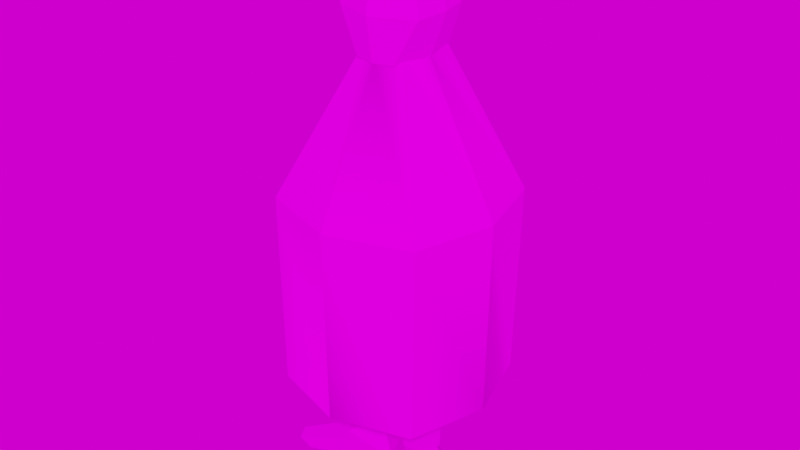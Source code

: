 # Source: dark_schippie_dues.blend  (saved by Blender 3.1.7; exported with 4.5.12 LTS)
import bpy
from mathutils import Matrix  # noqa: F401  (used for matrix-valued properties, if any)

bpy.ops.wm.read_factory_settings(use_empty=True)
scene = bpy.context.scene
scene.name = 'Scene'

# ---- collections
col_collection = bpy.data.collections.new('Collection'); scene.collection.children.link(col_collection)

# ---- images (referenced by path relative to the original .blend; pixels are not part of the script)
import os
ASSET_DIR = os.environ.get("B2B_ASSET_DIR", "")  # directory of the original .blend (textures are referenced by path, not embedded)
HERE = os.path.dirname(os.path.abspath(__file__))  # packed textures are extracted next to this script under _unpacked/

def load_image(name, relpath, width, height, colorspace="sRGB"):
    """Load a texture the original file referenced (path relative to the .blend, or extracted next to this script)."""
    p = next((c for c in (os.path.join(HERE, relpath), os.path.join(ASSET_DIR, relpath)) if relpath and os.path.exists(c)), "")
    if p:
        img = bpy.data.images.load(p, check_existing=True)
        img.name = name
    else:  # same state as the original file: an image datablock whose file is absent (Cycles renders it pink)
        img = bpy.data.images.new(name, width, height)
        img.source = "FILE"
        img.filepath = "//" + (relpath or name)
    img.colorspace_settings.name = colorspace
    return img
img_dsdc_png = load_image('dsdC.png', 'dsdC.png', 1024, 1024, 'sRGB')
img_bathroom_1k_hdr = load_image('bathroom_1k.hdr', 'bathroom_1k.hdr', 1024, 1024, 'Linear Rec.709')

# ---- materials (node trees are filled in below, after node groups)
mat_dsd = bpy.data.materials.new('dsd')
mat_dsd.use_transparent_shadow = False

# ---- material node trees
mat_dsd.use_nodes = True; mat_dsd.node_tree.nodes.clear()
_N = mat_dsd.node_tree.nodes; _L = mat_dsd.node_tree.links
n0 = _N.new('ShaderNodeBsdfPrincipled'); n0.name = 'Principled BSDF'; n0.location = (10, 300)
n0.distribution = 'GGX'
n0.subsurface_method = 'RANDOM_WALK_SKIN'
n0.inputs[2].default_value = 0.4
n0.inputs[3].default_value = 1.0
n0.inputs[27].default_value = (0.0, 0.0, 0.0, 1.0)
n0.inputs[28].default_value = 1.0
n1 = _N.new('ShaderNodeOutputMaterial'); n1.name = 'Material Output'; n1.location = (300, 300)
n2 = _N.new('ShaderNodeTexImage'); n2.name = 'Image Texture'; n2.location = (-280, 280)
n2.image = img_dsdc_png
n2.interpolation = 'Closest'
_L.new(n0.outputs[0], n1.inputs[0])
_L.new(n2.outputs[0], n0.inputs[0])
n1.is_active_output = True

# ---- world
world_world = bpy.data.worlds.new('World'); scene.world = world_world
world_world.use_nodes = True; world_world.node_tree.nodes.clear()
_N = world_world.node_tree.nodes; _L = world_world.node_tree.links
n0 = _N.new('ShaderNodeTexEnvironment'); n0.name = 'Environment Texture'; n0.location = (-92, 328)
n0.image = img_bathroom_1k_hdr
n1 = _N.new('ShaderNodeOutputWorld'); n1.name = 'World Output.001'; n1.location = (328, 280)
_L.new(n0.outputs[0], n1.inputs[0])
n1.is_active_output = True
world_world.color = (0.05088, 0.05088, 0.05088)
world_world.use_sun_shadow = False
world_world.sun_shadow_jitter_overblur = 0.0

# ---- meshes
me_cube_001 = bpy.data.meshes.new('Cube.001')
me_cube_001.from_pydata([(2.254, 14.67, 0.9345), (0.227, 14.67, 0.9345), (0.2379, 6.507, 1.535), (2.625, 6.507, 1.535), (2.038, 5.967, 0.5982), (0.8409, 5.967, 0.5982), (0.799, 1.8, 0.5058), (2.08, 1.836, 0.4574), (0.2185, 14.67, -0.9302), (0.2533, 6.545, -1.574), (2.078, 14.67, -0.9302), (2.564, 6.545, -1.574), (0.8409, 5.967, -0.8046), (0.8002, 1.8, -0.6753), (2.144, 5.967, -0.8046), (2.176, 1.844, -0.6148), (-2.254, 14.67, 0.9345), (-0.227, 14.67, 0.9345), (-0.2379, 6.507, 1.535), (-2.625, 6.507, 1.535), (-2.038, 5.967, 0.5982), (-0.8409, 5.967, 0.5982), (-0.799, 1.8, 0.5058), (-2.08, 1.836, 0.4574), (-0.2185, 14.67, -0.9302), (-0.2533, 6.545, -1.574), (-2.078, 14.67, -0.9302), (-2.564, 6.545, -1.574), (-0.8409, 5.967, -0.8046), (-0.8002, 1.8, -0.6753), (-2.144, 5.967, -0.8046), (-2.176, 1.844, -0.6148)], [], [(0, 1, 2, 3), (4, 5, 6, 7), (1, 8, 9, 2), (8, 10, 11, 9), (10, 0, 3, 11), (5, 12, 13, 6), (12, 14, 15, 13), (14, 4, 7, 15), (11, 3, 4, 14), (9, 11, 14, 12), (2, 9, 12, 5), (3, 2, 5, 4), (16, 19, 18, 17), (20, 23, 22, 21), (17, 18, 25, 24), (24, 25, 27, 26), (26, 27, 19, 16), (21, 22, 29, 28), (28, 29, 31, 30), (30, 31, 23, 20), (27, 30, 20, 19), (25, 28, 30, 27), (18, 21, 28, 25), (19, 20, 21, 18)])
_k = set([(0, 1), (0, 3), (0, 10), (1, 2), (1, 8), (2, 3), (2, 5), (2, 9), (3, 4), (3, 11), (4, 5), (4, 7), (4, 14), (5, 6), (5, 12), (6, 7), (6, 13), (7, 15), (8, 9), (8, 10), (9, 11), (9, 12), (10, 11), (11, 14), (12, 13), (12, 14), (13, 15), (14, 15), (16, 17), (16, 19), (16, 26), (17, 18), (17, 24), (18, 19), (18, 21), (18, 25), (19, 20), (19, 27), (20, 21), (20, 23), (20, 30), (21, 22), (21, 28), (22, 23), (22, 29), (23, 31), (24, 25), (24, 26), (25, 27), (25, 28), (26, 27), (27, 30), (28, 29), (28, 30), (29, 31), (30, 31)])
me_cube_001.attributes.new('sharp_edge', 'BOOLEAN', 'EDGE').data.foreach_set('value', [ (min(e.vertices), max(e.vertices)) in _k for e in me_cube_001.edges])
_uv = me_cube_001.uv_layers.new(name='UVMap')
_uv.uv.foreach_set('vector', [0.8215, 0.4306, 0.8216, 0.481, 0.6182, 0.4769, 0.6182, 0.4217, 0.5904, 0.4404, 0.5904, 0.4681, 0.4937, 0.4693, 0.4945, 0.4395, 0.8157, 0.5197, 0.8157, 0.566, 0.6138, 0.582, 0.6129, 0.5088, 0.8199, 0.2423, 0.8197, 0.2934, 0.6172, 0.3046, 0.6174, 0.2423, 0.8151, 0.3314, 0.8181, 0.3729, 0.6167, 0.4021, 0.6122, 0.3299, 0.5866, 0.5238, 0.5868, 0.5552, 0.4936, 0.5529, 0.4934, 0.5265, 0.5905, 0.2591, 0.5904, 0.2892, 0.4949, 0.2896, 0.4941, 0.2577, 0.5917, 0.343, 0.5919, 0.3758, 0.4956, 0.3731, 0.4956, 0.348, 0.6122, 0.3299, 0.6167, 0.4021, 0.5957, 0.3799, 0.5954, 0.345, 0.6174, 0.2423, 0.6172, 0.3046, 0.5933, 0.2892, 0.5935, 0.2568, 0.6129, 0.5088, 0.6138, 0.582, 0.5932, 0.563, 0.5929, 0.5282, 0.6182, 0.4217, 0.6182, 0.4769, 0.5914, 0.466, 0.5913, 0.4363, 0.8215, 0.4306, 0.6182, 0.4217, 0.6182, 0.4769, 0.8216, 0.481, 0.5904, 0.4404, 0.4945, 0.4395, 0.4937, 0.4693, 0.5904, 0.4681, 0.8157, 0.5197, 0.6129, 0.5088, 0.6138, 0.582, 0.8157, 0.566, 0.8199, 0.2423, 0.6174, 0.2423, 0.6172, 0.3046, 0.8197, 0.2934, 0.8151, 0.3314, 0.6122, 0.3299, 0.6167, 0.4021, 0.8181, 0.3729, 0.5866, 0.5238, 0.4934, 0.5265, 0.4936, 0.5529, 0.5868, 0.5552, 0.5905, 0.2591, 0.4941, 0.2577, 0.4949, 0.2896, 0.5904, 0.2892, 0.5917, 0.343, 0.4956, 0.348, 0.4956, 0.3731, 0.5919, 0.3758, 0.6122, 0.3299, 0.5954, 0.345, 0.5957, 0.3799, 0.6167, 0.4021, 0.6174, 0.2423, 0.5935, 0.2568, 0.5933, 0.2892, 0.6172, 0.3046, 0.6129, 0.5088, 0.5929, 0.5282, 0.5932, 0.563, 0.6138, 0.582, 0.6182, 0.4217, 0.5913, 0.4363, 0.5914, 0.466, 0.6182, 0.4769])
me_cube_001.materials.append(mat_dsd)
me_cube_001.use_remesh_fix_poles = True
me_cube_001.use_remesh_preserve_attributes = False
me_cube_001.update()
me_cube_001.normals_split_custom_set([tuple(v) for v in zip(*[iter([0.0, 0.07332, 0.9973, 0.0, 0.07332, 0.9973, 0.0, 0.07332, 0.9973, 0.0, 0.07332, 0.9973, 0.01991, -0.0281, 0.9994, 0.01991, -0.0281, 0.9994, 0.01991, -0.0281, 0.9994, 0.01991, -0.0281, 0.9994, -1.0, -0.002807, -0.001418, -1.0, -0.002807, -0.001418, -1.0, -0.002807, -0.001418, -1.0, -0.002807, -0.001418, 0.0, 0.07897, -0.9969, 0.0, 0.07897, -0.9969, 0.0, 0.07897, -0.9969, 0.0, 0.07897, -0.9969, 0.9975, 0.05257, -0.04696, 0.9975, 0.05257, -0.04696, 0.9975, 0.05257, -0.04696, 0.9975, 0.05257, -0.04696, -1.0, 0.009917, -0.000474, -1.0, 0.009917, -0.000474, -1.0, 0.009917, -0.000474, -1.0, 0.009917, -0.000474, 0.0232, -0.03848, -0.999, 0.0232, -0.03848, -0.999, 0.0232, -0.03848, -0.999, 0.0232, -0.03848, -0.999, 0.9966, 0.009509, 0.08141, 0.9966, 0.009509, 0.08141, 0.9966, 0.009509, 0.08141, 0.9966, 0.009509, 0.08141, 0.7431, -0.6692, 0.001857, 0.7431, -0.6692, 0.001857, 0.7431, -0.6692, 0.001857, 0.7431, -0.6692, 0.001857, 0.0, -0.7994, -0.6008, 0.0, -0.7994, -0.6008, 0.0, -0.7994, -0.6008, 0.0, -0.7994, -0.6008, -0.6852, -0.7283, -0.008507, -0.6852, -0.7283, -0.008507, -0.6852, -0.7283, -0.008507, -0.6852, -0.7283, -0.008507, 0.0, -0.8663, 0.4995, 0.0, -0.8663, 0.4995, 0.0, -0.8663, 0.4995, 0.0, -0.8663, 0.4995, 0.0, 0.07332, 0.9973, 0.0, 0.07332, 0.9973, 0.0, 0.07332, 0.9973, 0.0, 0.07332, 0.9973, -0.01991, -0.0281, 0.9994, -0.01991, -0.0281, 0.9994, -0.01991, -0.0281, 0.9994, -0.01991, -0.0281, 0.9994, 1.0, -0.002807, -0.001418, 1.0, -0.002807, -0.001418, 1.0, -0.002807, -0.001418, 1.0, -0.002807, -0.001418, 0.0, 0.07897, -0.9969, 0.0, 0.07897, -0.9969, 0.0, 0.07897, -0.9969, 0.0, 0.07897, -0.9969, -0.9975, 0.05257, -0.04696, -0.9975, 0.05257, -0.04696, -0.9975, 0.05257, -0.04696, -0.9975, 0.05257, -0.04696, 1.0, 0.009917, -0.000474, 1.0, 0.009917, -0.000474, 1.0, 0.009917, -0.000474, 1.0, 0.009917, -0.000474, -0.0232, -0.03848, -0.999, -0.0232, -0.03848, -0.999, -0.0232, -0.03848, -0.999, -0.0232, -0.03848, -0.999, -0.9966, 0.009509, 0.08141, -0.9966, 0.009509, 0.08141, -0.9966, 0.009509, 0.08141, -0.9966, 0.009509, 0.08141, -0.7431, -0.6692, 0.001857, -0.7431, -0.6692, 0.001857, -0.7431, -0.6692, 0.001857, -0.7431, -0.6692, 0.001857, 0.0, -0.7994, -0.6008, 0.0, -0.7994, -0.6008, 0.0, -0.7994, -0.6008, 0.0, -0.7994, -0.6008, 0.6852, -0.7283, -0.008507, 0.6852, -0.7283, -0.008507, 0.6852, -0.7283, -0.008507, 0.6852, -0.7283, -0.008507, 0.0, -0.8663, 0.4995, 0.0, -0.8663, 0.4995, 0.0, -0.8663, 0.4995, 0.0, -0.8663, 0.4995])] * 3)])
me_cube_004 = bpy.data.meshes.new('Cube.004')
me_cube_004.from_pydata([(1.037, -0.6091, -1.681), (3.16, 0.858, -0.5712), (2.996, 0.2632, -0.5985), (1.03, -0.9869, -1.542), (5.193, -0.2963, 1.044), (4.765, -0.9869, 0.8464), (2.195, 0.8571, 0.8921), (2.194, 0.2428, 0.8121), (0.2351, -0.6097, -0.1277), (0.3439, -0.9869, -0.2171), (0.7037, 0.9982, -0.2055), (1.291, 0.9863, -1.266), (1.865, 1.034, 0.3392), (2.442, 1.042, -0.5696), (4.81, -0.3198, 1.748), (4.455, -0.9869, 1.448), (-1.037, -0.6091, -1.681), (-3.16, 0.858, -0.5712), (-2.996, 0.2632, -0.5985), (-1.03, -0.9869, -1.542), (-5.193, -0.2963, 1.044), (-4.765, -0.9869, 0.8464), (-2.195, 0.8571, 0.8921), (-2.194, 0.2428, 0.8121), (-0.2351, -0.6097, -0.1277), (-0.3439, -0.9869, -0.2171), (-0.7037, 0.9982, -0.2055), (-1.291, 0.9863, -1.266), (-1.865, 1.034, 0.3392), (-2.442, 1.042, -0.5696), (-4.81, -0.3198, 1.748), (-4.455, -0.9869, 1.448)], [], [(0, 1, 2, 3), (3, 2, 4, 5), (1, 6, 7, 2), (6, 8, 9, 7), (8, 0, 3, 9), (10, 11, 0, 8), (12, 10, 8, 6), (13, 12, 6, 1), (11, 13, 1, 0), (5, 4, 14, 15), (2, 7, 14, 4), (7, 9, 15, 14), (11, 10, 12, 13), (16, 19, 18, 17), (19, 21, 20, 18), (17, 18, 23, 22), (22, 23, 25, 24), (24, 25, 19, 16), (26, 24, 16, 27), (28, 22, 24, 26), (29, 17, 22, 28), (27, 16, 17, 29), (21, 31, 30, 20), (18, 20, 30, 23), (23, 30, 31, 25), (27, 29, 28, 26)])
_k = set([(0, 1), (0, 3), (0, 8), (0, 11), (1, 2), (1, 6), (1, 13), (2, 3), (2, 4), (2, 7), (3, 5), (3, 9), (4, 5), (4, 14), (5, 15), (6, 7), (6, 8), (6, 12), (7, 9), (7, 14), (8, 9), (8, 10), (9, 15), (10, 11), (10, 12), (11, 13), (12, 13), (14, 15), (16, 17), (16, 19), (16, 24), (16, 27), (17, 18), (17, 22), (17, 29), (18, 19), (18, 20), (18, 23), (19, 21), (19, 25), (20, 21), (20, 30), (21, 31), (22, 23), (22, 24), (22, 28), (23, 25), (23, 30), (24, 25), (24, 26), (25, 31), (26, 27), (26, 28), (27, 29), (28, 29), (30, 31)])
me_cube_004.attributes.new('sharp_edge', 'BOOLEAN', 'EDGE').data.foreach_set('value', [ (min(e.vertices), max(e.vertices)) in _k for e in me_cube_004.edges])
_uv = me_cube_004.uv_layers.new(name='UVMap')
_uv.uv.foreach_set('vector', [0.973, 0.2235, 0.9708, 0.1232, 0.9865, 0.1387, 0.9865, 0.2286, 0.8887, 0.315, 0.9339, 0.3916, 0.9132, 0.4886, 0.8887, 0.472, 0.8454, 0.175, 0.9128, 0.1683, 0.9126, 0.1919, 0.8503, 0.1984, 0.9697, 0.1081, 0.9719, 0.01332, 0.9851, 0.007756, 0.9877, 0.09522, 0.9136, 0.03266, 0.846, 0.03214, 0.851, 0.0174, 0.9087, 0.01787, 0.9021, 0.09647, 0.8564, 0.09611, 0.846, 0.03214, 0.9136, 0.03266, 0.9485, 0.09705, 0.9293, 0.05544, 0.9719, 0.01332, 0.9697, 0.1081, 0.8582, 0.1494, 0.8997, 0.146, 0.9128, 0.1683, 0.8454, 0.175, 0.9291, 0.1828, 0.9486, 0.1376, 0.9708, 0.1232, 0.973, 0.2235, 0.8532, 0.2507, 0.8828, 0.2514, 0.8805, 0.2797, 0.8521, 0.2747, 0.9818, 0.2451, 0.9782, 0.3025, 0.8805, 0.2797, 0.8828, 0.2514, 0.9347, 0.3894, 0.9792, 0.315, 0.9792, 0.472, 0.955, 0.4877, 0.8564, 0.09611, 0.9021, 0.09647, 0.8997, 0.146, 0.8582, 0.1494, 0.973, 0.2235, 0.9865, 0.2286, 0.9865, 0.1387, 0.9708, 0.1232, 0.8887, 0.315, 0.8887, 0.472, 0.9132, 0.4886, 0.9339, 0.3916, 0.8454, 0.175, 0.8503, 0.1984, 0.9126, 0.1919, 0.9128, 0.1683, 0.9697, 0.1081, 0.9877, 0.09522, 0.9851, 0.007756, 0.9719, 0.01332, 0.9136, 0.03266, 0.9087, 0.01787, 0.851, 0.0174, 0.846, 0.03214, 0.9021, 0.09647, 0.9136, 0.03266, 0.846, 0.03214, 0.8564, 0.09611, 0.9485, 0.09705, 0.9697, 0.1081, 0.9719, 0.01332, 0.9293, 0.05544, 0.8582, 0.1494, 0.8454, 0.175, 0.9128, 0.1683, 0.8997, 0.146, 0.9291, 0.1828, 0.973, 0.2235, 0.9708, 0.1232, 0.9486, 0.1376, 0.8532, 0.2507, 0.8521, 0.2747, 0.8805, 0.2797, 0.8828, 0.2514, 0.9818, 0.2451, 0.8828, 0.2514, 0.8805, 0.2797, 0.9782, 0.3025, 0.9347, 0.3894, 0.955, 0.4877, 0.9792, 0.472, 0.9792, 0.315, 0.8564, 0.09611, 0.8582, 0.1494, 0.8997, 0.146, 0.9021, 0.09647])
me_cube_004.materials.append(mat_dsd)
me_cube_004.use_remesh_fix_poles = True
me_cube_004.use_remesh_preserve_attributes = False
me_cube_004.update()
me_cube_004.normals_split_custom_set([tuple(v) for v in zip(*[iter([0.5377, -0.1881, -0.8219, 0.5377, -0.1881, -0.8219, 0.5377, -0.1881, -0.8219, 0.5377, -0.1881, -0.8219, 0.5406, -0.1839, -0.821, 0.5406, -0.1839, -0.821, 0.5406, -0.1839, -0.821, 0.5406, -0.1839, -0.821, 0.8413, -0.16, 0.5163, 0.8413, -0.16, 0.5163, 0.8413, -0.16, 0.5163, 0.8413, -0.16, 0.5163, -0.354, -0.1949, 0.9147, -0.354, -0.1949, 0.9147, -0.354, -0.1949, 0.9147, -0.354, -0.1949, 0.9147, -0.8784, -0.1487, -0.4542, -0.8784, -0.1487, -0.4542, -0.8784, -0.1487, -0.4542, -0.8784, -0.1487, -0.4542, -0.8565, 0.2413, -0.4563, -0.8565, 0.2413, -0.4563, -0.8565, 0.2413, -0.4563, -0.8565, 0.2413, -0.4563, -0.5426, 0.317, 0.7778, -0.5426, 0.317, 0.7778, -0.5426, 0.317, 0.7778, -0.5426, 0.317, 0.7778, 0.2439, 0.9562, 0.162, 0.2439, 0.9562, 0.162, 0.2439, 0.9562, 0.162, 0.2439, 0.9562, 0.162, 0.3504, 0.2992, -0.8875, 0.3504, 0.2992, -0.8875, 0.3504, 0.2992, -0.8875, 0.3504, 0.2992, -0.8875, 0.7342, -0.5625, 0.3802, 0.7342, -0.5625, 0.3802, 0.7342, -0.5625, 0.3802, 0.7342, -0.5625, 0.3802, 0.1672, 0.9793, 0.1141, 0.1672, 0.9793, 0.1141, 0.1672, 0.9793, 0.1141, 0.1672, 0.9793, 0.1141, -0.3678, -0.2076, 0.9064, -0.3678, -0.2076, 0.9064, -0.3678, -0.2076, 0.9064, -0.3678, -0.2076, 0.9064, -0.02909, 0.9994, -0.01935, -0.02909, 0.9994, -0.01935, -0.02909, 0.9994, -0.01935, -0.02909, 0.9994, -0.01935, -0.5377, -0.1881, -0.8219, -0.5377, -0.1881, -0.8219, -0.5377, -0.1881, -0.8219, -0.5377, -0.1881, -0.8219, -0.5406, -0.1839, -0.821, -0.5406, -0.1839, -0.821, -0.5406, -0.1839, -0.821, -0.5406, -0.1839, -0.821, -0.8413, -0.16, 0.5163, -0.8413, -0.16, 0.5163, -0.8413, -0.16, 0.5163, -0.8413, -0.16, 0.5163, 0.354, -0.1949, 0.9147, 0.354, -0.1949, 0.9147, 0.354, -0.1949, 0.9147, 0.354, -0.1949, 0.9147, 0.8784, -0.1487, -0.4542, 0.8784, -0.1487, -0.4542, 0.8784, -0.1487, -0.4542, 0.8784, -0.1487, -0.4542, 0.8565, 0.2413, -0.4563, 0.8565, 0.2413, -0.4563, 0.8565, 0.2413, -0.4563, 0.8565, 0.2413, -0.4563, 0.5426, 0.317, 0.7778, 0.5426, 0.317, 0.7778, 0.5426, 0.317, 0.7778, 0.5426, 0.317, 0.7778, -0.2439, 0.9562, 0.162, -0.2439, 0.9562, 0.162, -0.2439, 0.9562, 0.162, -0.2439, 0.9562, 0.162, -0.3504, 0.2992, -0.8875, -0.3504, 0.2992, -0.8875, -0.3504, 0.2992, -0.8875, -0.3504, 0.2992, -0.8875, -0.7342, -0.5625, 0.3802, -0.7342, -0.5625, 0.3802, -0.7342, -0.5625, 0.3802, -0.7342, -0.5625, 0.3802, -0.1672, 0.9793, 0.1141, -0.1672, 0.9793, 0.1141, -0.1672, 0.9793, 0.1141, -0.1672, 0.9793, 0.1141, 0.3678, -0.2076, 0.9064, 0.3678, -0.2076, 0.9064, 0.3678, -0.2076, 0.9064, 0.3678, -0.2076, 0.9064, 0.02909, 0.9994, -0.01935, 0.02909, 0.9994, -0.01935, 0.02909, 0.9994, -0.01935, 0.02909, 0.9994, -0.01935])] * 3)])
me_cube_005 = bpy.data.meshes.new('Cube.005')
me_cube_005.from_pydata([(-5.119, 2.714, 0.04181), (-1.453, 9.667, 0.03159), (-1.476, 9.565, -1.345), (-4.007, 2.694, -3.948), (0.003157, 2.686, -5.145), (0.003157, 9.521, -1.757), (1.483, 9.594, -1.345), (4.013, 2.7, -3.948), (5.126, 2.714, 0.04181), (1.46, 9.667, 0.03159), (1.145, 9.424, 1.251), (3.981, 2.667, 3.889), (0.003157, 2.667, 5.208), (0.003157, 9.424, 1.711), (-1.138, 9.424, 1.251), (-3.975, 2.667, 3.889), (-3.827, -6.816, 3.87), (-4.976, -6.816, 0.04037), (3.833, -6.816, -3.789), (4.982, -6.816, 0.04037), (-3.827, -6.816, -3.789), (0.003157, -6.816, -4.938), (3.833, -6.816, 3.87), (0.003157, -6.816, 5.019), (-5.11, 2.712, 0.04158), (-1.444, 9.663, 0.03116), (-1.47, 9.56, -1.339), (-4.0, 2.692, -3.942), (0.003163, 2.684, -5.136), (0.003157, 9.517, -1.748), (1.476, 9.589, -1.339), (4.006, 2.698, -3.942), (5.116, 2.712, 0.04157), (1.451, 9.663, 0.03116), (1.138, 9.419, 1.245), (3.974, 2.664, 3.883), (0.003157, 2.665, 5.198), (0.003157, 9.419, 1.703), (-1.132, 9.419, 1.245), (-3.968, 2.664, 3.883), (-3.82, -6.816, 3.863), (-4.966, -6.816, 0.04032), (3.826, -6.816, -3.782), (4.972, -6.816, 0.04032), (-3.82, -6.816, -3.782), (0.003157, -6.816, -4.928), (3.826, -6.816, 3.863), (0.003157, -6.816, 5.009)], [], [(0, 1, 2, 3), (4, 5, 6, 7), (8, 9, 10, 11), (12, 13, 14, 15), (11, 10, 13, 12), (3, 2, 5, 4), (7, 6, 9, 8), (15, 14, 1, 0), (16, 15, 0, 17), (18, 7, 8, 19), (20, 3, 4, 21), (22, 11, 12, 23), (23, 12, 15, 16), (19, 8, 11, 22), (21, 4, 7, 18), (17, 0, 3, 20), (24, 27, 26, 25), (28, 31, 30, 29), (32, 35, 34, 33), (36, 39, 38, 37), (35, 36, 37, 34), (27, 28, 29, 26), (31, 32, 33, 30), (39, 24, 25, 38), (40, 41, 24, 39), (42, 43, 32, 31), (44, 45, 28, 27), (46, 47, 36, 35), (47, 40, 39, 36), (43, 46, 35, 32), (45, 42, 31, 28), (41, 44, 27, 24), (2, 1, 25, 26), (6, 5, 29, 30), (10, 9, 33, 34), (14, 13, 37, 38), (16, 17, 41, 40), (13, 10, 34, 37), (18, 19, 43, 42), (20, 21, 45, 44), (22, 23, 47, 46), (5, 2, 26, 29), (19, 22, 46, 43), (1, 14, 38, 25), (9, 6, 30, 33), (17, 20, 44, 41), (23, 16, 40, 47), (21, 18, 42, 45)])
_uv = me_cube_005.uv_layers.new(name='UVMap')
_uv.uv.foreach_set('vector', [0.5911, 0.8444, 0.5749, 0.9877, 0.5407, 0.9877, 0.5116, 0.8444, 0.8478, 0.8444, 0.8316, 0.9877, 0.7974, 0.9877, 0.7683, 0.8444, 0.9794, 0.8432, 0.9632, 0.9865, 0.9343, 0.9865, 0.9031, 0.8432, 0.7173, 0.8454, 0.7006, 0.9887, 0.6632, 0.9901, 0.636, 0.8461, 0.09777, 0.2531, 0.07053, 0.3972, 0.03318, 0.3957, 0.01645, 0.2525, 0.3541, 0.2525, 0.325, 0.3958, 0.2908, 0.3958, 0.2746, 0.2525, 0.2244, 0.2525, 0.1953, 0.3958, 0.1611, 0.3958, 0.1449, 0.2525, 0.4815, 0.2525, 0.4503, 0.3958, 0.4214, 0.3958, 0.4052, 0.2525, 0.514, 0.0, 0.4815, 0.2525, 0.4052, 0.2525, 0.3888, 0.0, 0.2537, 0.0, 0.2244, 0.2525, 0.1449, 0.2525, 0.1285, 0.0, 0.3834, 0.0, 0.3541, 0.2525, 0.2746, 0.2525, 0.2582, 0.0, 0.1252, 0.0, 0.09777, 0.2531, 0.01645, 0.2525, 0.0, 0.0, 0.7338, 0.5929, 0.7173, 0.8454, 0.636, 0.8461, 0.6086, 0.5929, 0.9958, 0.5906, 0.9794, 0.8432, 0.9031, 0.8432, 0.8706, 0.5906, 0.8641, 0.5919, 0.8478, 0.8444, 0.7683, 0.8444, 0.7389, 0.5919, 0.6075, 0.5919, 0.5911, 0.8444, 0.5116, 0.8444, 0.4823, 0.5919, 0.5911, 0.8444, 0.5116, 0.8444, 0.5407, 0.9877, 0.5749, 0.9877, 0.8478, 0.8444, 0.7683, 0.8444, 0.7974, 0.9877, 0.8316, 0.9877, 0.9794, 0.8432, 0.9031, 0.8432, 0.9343, 0.9865, 0.9632, 0.9865, 0.7173, 0.8454, 0.636, 0.8461, 0.6632, 0.9901, 0.7006, 0.9887, 0.09777, 0.2531, 0.01645, 0.2525, 0.03318, 0.3957, 0.07053, 0.3972, 0.3541, 0.2525, 0.2746, 0.2525, 0.2908, 0.3958, 0.325, 0.3958, 0.2244, 0.2525, 0.1449, 0.2525, 0.1611, 0.3958, 0.1953, 0.3958, 0.4815, 0.2525, 0.4052, 0.2525, 0.4214, 0.3958, 0.4503, 0.3958, 0.514, 0.0, 0.3888, 0.0, 0.4052, 0.2525, 0.4815, 0.2525, 0.2537, 0.0, 0.1285, 0.0, 0.1449, 0.2525, 0.2244, 0.2525, 0.3834, 0.0, 0.2582, 0.0, 0.2746, 0.2525, 0.3541, 0.2525, 0.1252, 0.0, 0.0, 0.0, 0.01645, 0.2525, 0.09777, 0.2531, 0.7338, 0.5929, 0.6086, 0.5929, 0.636, 0.8461, 0.7173, 0.8454, 0.9958, 0.5906, 0.8706, 0.5906, 0.9031, 0.8432, 0.9794, 0.8432, 0.8641, 0.5919, 0.7389, 0.5919, 0.7683, 0.8444, 0.8478, 0.8444, 0.6075, 0.5919, 0.4823, 0.5919, 0.5116, 0.8444, 0.5911, 0.8444, 0.5407, 0.9877, 0.5749, 0.9877, 0.5749, 0.9877, 0.5407, 0.9877, 0.7974, 0.9877, 0.8316, 0.9877, 0.8316, 0.9877, 0.7974, 0.9877, 0.9343, 0.9865, 0.9632, 0.9865, 0.9632, 0.9865, 0.9343, 0.9865, 0.6632, 0.9901, 0.7006, 0.9887, 0.7006, 0.9887, 0.6632, 0.9901, 0.514, 0.0, 0.3888, 0.0, 0.3888, 0.0, 0.514, 0.0, 0.03318, 0.3957, 0.07053, 0.3972, 0.07053, 0.3972, 0.03318, 0.3957, 0.2537, 0.0, 0.1285, 0.0, 0.1285, 0.0, 0.2537, 0.0, 0.3834, 0.0, 0.2582, 0.0, 0.2582, 0.0, 0.3834, 0.0, 0.1252, 0.0, 0.0, 0.0, 0.0, 0.0, 0.1252, 0.0, 0.2908, 0.3958, 0.325, 0.3958, 0.325, 0.3958, 0.2908, 0.3958, 0.9958, 0.5906, 0.8706, 0.5906, 0.8706, 0.5906, 0.9958, 0.5906, 0.4214, 0.3958, 0.4503, 0.3958, 0.4503, 0.3958, 0.4214, 0.3958, 0.1611, 0.3958, 0.1953, 0.3958, 0.1953, 0.3958, 0.1611, 0.3958, 0.6075, 0.5919, 0.4823, 0.5919, 0.4823, 0.5919, 0.6075, 0.5919, 0.7338, 0.5929, 0.6086, 0.5929, 0.6086, 0.5929, 0.7338, 0.5929, 0.8641, 0.5919, 0.7389, 0.5919, 0.7389, 0.5919, 0.8641, 0.5919])
me_cube_005.materials.append(mat_dsd)
me_cube_005.use_remesh_fix_poles = True
me_cube_005.use_remesh_preserve_attributes = False
me_cube_005.update()
me_cube_005.normals_split_custom_set([tuple(v) for v in zip(*[iter([-0.8824, 0.431, -0.1889, -0.09965, 0.6377, -0.7638, -0.9105, 0.3715, -0.1817, -0.8824, 0.431, -0.1889, 0.2484, 0.4255, -0.8702, 0.5495, 0.835, -0.02988, 0.1966, 0.4006, -0.8949, 0.2484, 0.4255, -0.8702, 0.8486, 0.4547, 0.2705, -0.1765, 0.69, 0.7019, 0.8883, 0.3835, 0.2528, 0.8486, 0.4547, 0.2705, -0.2938, 0.4456, 0.8456, -0.4781, 0.8769, 0.04981, -0.2313, 0.4062, 0.884, -0.2938, 0.4456, 0.8456, 0.2938, 0.4456, 0.8456, 0.2313, 0.4062, 0.884, -0.4848, -0.05066, 0.8732, 0.2938, 0.4456, 0.8456, -0.2508, 0.4263, -0.8691, -0.1986, 0.4019, -0.8939, 0.5103, -0.1964, -0.8373, -0.2508, 0.4263, -0.8691, 0.8833, 0.4302, -0.1863, 0.9113, 0.3706, -0.1796, 0.7545, -0.2605, 0.6024, 0.8833, 0.4302, -0.1863, -0.8486, 0.4547, 0.2705, -0.8883, 0.3835, 0.2528, -0.8263, -0.3195, -0.4639, -0.8486, 0.4547, 0.2705, -0.976, 0.05813, 0.21, -0.9581, -0.01503, 0.2861, -0.9581, -0.01503, 0.2861, -0.3547, -0.6989, 0.6211, 0.9772, 0.05616, -0.2045, 0.9605, -0.01865, -0.2777, 0.9605, -0.01865, -0.2777, 0.353, -0.7064, -0.6135, -0.2145, 0.05514, -0.9752, -0.2866, -0.02115, -0.9578, -0.2866, -0.02115, -0.9578, -0.6188, -0.7038, -0.3489, 0.2301, 0.06632, 0.9709, 0.3013, -0.01281, 0.9534, 0.3013, -0.01281, 0.9534, 0.6271, -0.6975, 0.3468, 0.5005, 0.4823, 0.7189, -0.3013, -0.01281, 0.9534, -0.3013, -0.01281, 0.9534, -0.2301, 0.06632, 0.9709, 0.7104, 0.4793, -0.5153, 0.9581, -0.01503, 0.2861, 0.9581, -0.01503, 0.2861, 0.976, 0.05813, 0.21, -0.5128, 0.4772, -0.7137, 0.2866, -0.02115, -0.9578, 0.2866, -0.02115, -0.9578, 0.2145, 0.05514, -0.9752, -0.7057, 0.482, 0.5192, -0.9605, -0.01865, -0.2777, -0.9605, -0.01865, -0.2777, -0.9773, 0.05616, -0.2045, 0.8824, -0.431, 0.1886, 0.8824, -0.431, 0.1886, 0.8623, -0.4453, 0.2412, -0.07084, -0.7235, 0.6867, -0.2481, -0.4255, 0.8703, -0.2481, -0.4255, 0.8703, -0.2509, -0.4794, 0.8409, -0.7697, -0.6369, 0.04393, -0.8486, -0.4548, -0.2703, -0.8486, -0.4548, -0.2703, -0.8077, -0.4808, -0.3411, 0.1207, -0.6018, -0.7895, 0.2937, -0.4456, -0.8457, 0.2937, -0.4456, -0.8457, 0.3026, -0.518, -0.8001, 0.8147, -0.566, -0.1262, -0.2937, -0.4456, -0.8457, -0.2937, -0.4456, -0.8457, 0.1273, 0.3411, -0.9314, -0.3027, -0.518, -0.8001, 0.2505, -0.4263, 0.8692, 0.2505, -0.4263, 0.8692, -0.3094, 0.3997, 0.8629, 0.2537, -0.4803, 0.8396, -0.8834, -0.4302, 0.1859, -0.8834, -0.4302, 0.1859, -0.6754, 0.4526, -0.5822, -0.8633, -0.445, 0.2381, 0.8486, -0.4548, -0.2703, 0.8486, -0.4548, -0.2703, 0.8176, 0.1971, 0.5409, 0.8077, -0.4808, -0.3411, 0.9305, 0.09292, -0.3542, 0.3018, 0.4983, -0.8128, 0.9581, 0.01506, -0.2859, 0.9581, 0.01506, -0.2859, -0.933, 0.09501, 0.3472, -0.3079, 0.4955, 0.8122, -0.9605, 0.01867, 0.2775, -0.9605, 0.01867, 0.2775, 0.3564, 0.09621, 0.9294, 0.8144, 0.4993, 0.2956, 0.2864, 0.02118, 0.9579, 0.2864, 0.02118, 0.9579, -0.3726, 0.08601, -0.924, -0.8209, 0.4998, -0.2762, -0.3011, 0.01284, -0.9535, -0.3011, 0.01284, -0.9535, -0.3161, -0.6899, -0.6513, 0.3726, 0.08602, -0.924, 0.3011, 0.01284, -0.9535, 0.3011, 0.01284, -0.9535, -0.655, -0.6865, 0.3157, -0.9305, 0.09292, -0.3542, -0.9581, 0.01506, -0.2859, -0.9581, 0.01506, -0.2859, 0.3168, -0.6812, 0.66, -0.3564, 0.09621, 0.9293, -0.2864, 0.02118, 0.9579, -0.2864, 0.02118, 0.9579, 0.6603, -0.6788, -0.3213, 0.933, 0.09502, 0.3472, 0.9605, 0.01868, 0.2775, 0.9605, 0.01868, 0.2775, 0.5471, 0.837, -0.009438, 0.8446, 0.07248, 0.5305, 0.7138, -0.02256, -0.7, 0.4832, 0.872, -0.07895, -0.2237, 0.8413, 0.4921, -0.7715, 0.1085, 0.6269, 0.3161, 0.1322, 0.9395, -0.2188, 0.8772, 0.4274, -0.538, 0.8411, -0.05579, -0.6651, 0.08139, -0.7423, -0.8955, -0.1841, 0.4052, -0.4644, 0.8848, 0.03863, 0.2632, 0.8235, -0.5025, 0.8176, 0.2091, -0.5365, -0.1128, 0.1601, -0.9806, 0.2423, 0.8791, -0.4105, 0.04587, -0.9931, -0.1082, 0.4579, -0.5169, -0.7233, 0.7954, -0.5166, 0.317, -0.08527, -0.9957, -0.03589, 0.4578, 0.8753, 0.1561, -0.2632, 0.8235, -0.5025, -0.2423, 0.8791, -0.4105, -0.764, 0.6146, 0.1963, -0.04755, -0.9929, 0.1092, -0.4605, -0.5134, 0.7241, -0.8002, -0.5109, -0.3141, 0.08183, -0.9961, 0.03338, 0.1103, -0.9927, 0.04844, 0.7246, -0.5114, 0.462, -0.3155, -0.5101, 0.8002, 0.03179, -0.9963, -0.08014, -0.1089, -0.9933, -0.03875, -0.7244, -0.513, -0.4605, 0.3191, -0.5117, -0.7977, -0.02608, -0.9956, 0.08962, -0.5465, 0.8122, -0.2039, 0.2089, 0.8411, 0.4989, 0.2033, 0.8777, 0.4339, 0.7338, 0.6067, -0.3059, 0.5541, -0.5394, 0.634, -0.04587, -0.9931, -0.1082, 0.08527, -0.9957, -0.03588, 0.5228, -0.5323, -0.6659, -0.08535, 0.585, 0.8066, 0.5383, 0.8409, -0.0559, 0.4647, 0.8846, 0.03854, -0.3856, 0.756, -0.5289, 0.397, 0.6839, -0.6121, -0.5426, 0.8399, 0.007889, -0.479, 0.8757, -0.06149, 0.2937, 0.6293, 0.7196, -0.5479, -0.5451, -0.6346, 0.04755, -0.9929, 0.1092, -0.08184, -0.9961, 0.03338, -0.5196, -0.5345, 0.6666, -0.6386, -0.5346, 0.5535, 0.1089, -0.9933, -0.03875, 0.02608, -0.9956, 0.08962, 0.6667, -0.5273, 0.5268, 0.6344, -0.5445, -0.5487, -0.1103, -0.9927, 0.0485, -0.03178, -0.9963, -0.08009, -0.667, -0.534, -0.5196])] * 3)])
me_cube_006 = bpy.data.meshes.new('Cube.006')
me_cube_006.from_pydata([(0.003381, -2.456, -1.637), (0.003381, -0.08658, -2.71), (1.876, -0.09827, -1.892), (1.068, -2.491, -1.304), (2.387, 0.1155, 0.09441), (1.242, -2.42, 0.4085), (1.539, 1.725, -1.766), (1.611, 2.271, -0.1953), (1.722, 1.591, 1.309), (2.103, 0.1424, 1.776), (0.9634, -1.639, 2.257), (0.003381, 0.1862, 2.661), (0.003381, -1.627, 2.539), (0.003381, 2.009, 1.993), (0.003381, 2.009, -2.197), (0.003381, 2.772, -0.4569), (0.003381, -2.524, 0.4632), (-1.062, -2.557, -1.295), (-1.869, -0.09827, -1.892), (-1.235, -2.42, 0.4085), (-2.38, 0.1155, 0.09441), (-1.604, 2.271, -0.1953), (-1.532, 1.725, -1.766), (-2.096, 0.1424, 1.776), (-1.715, 1.591, 1.309), (-1.07, -1.641, 2.214)], [], [(0, 1, 2, 3), (3, 2, 4, 5), (2, 6, 7, 4), (4, 7, 8, 9), (5, 4, 9, 10), (10, 9, 11, 12), (6, 14, 15, 7), (7, 15, 13, 8), (10, 12, 16, 5), (16, 0, 3, 5), (0, 17, 18, 1), (17, 19, 20, 18), (18, 20, 21, 22), (20, 23, 24, 21), (19, 25, 23, 20), (25, 12, 11, 23), (9, 8, 13, 11), (22, 21, 15, 14), (21, 24, 13, 15), (6, 2, 1, 14), (14, 1, 18, 22), (25, 19, 16, 12), (16, 19, 17, 0), (23, 11, 13, 24)])
_uv = me_cube_006.uv_layers.new(name='UVMap')
_uv.uv.foreach_set('vector', [0.4258, 0.7007, 0.3213, 0.7007, 0.3248, 0.6077, 0.4124, 0.6091, 0.4124, 0.6091, 0.3248, 0.6077, 0.3371, 0.5146, 0.4403, 0.5143, 0.3248, 0.6077, 0.2402, 0.609, 0.2228, 0.5225, 0.3371, 0.5146, 0.3371, 0.5146, 0.2228, 0.5225, 0.2481, 0.4172, 0.3517, 0.4013, 0.4403, 0.5143, 0.3371, 0.5146, 0.3517, 0.4013, 0.4484, 0.4045, 0.05887, 0.7878, 0.00336, 0.7037, 0.1109, 0.7059, 0.1106, 0.7867, 0.01741, 0.4207, 0.1121, 0.4013, 0.1118, 0.4922, 0.002946, 0.5069, 0.002946, 0.5069, 0.1118, 0.4922, 0.1113, 0.6056, 0.02073, 0.6071, 0.05887, 0.7878, 0.1106, 0.7867, 0.1102, 0.8831, 0.0, 0.8809, 0.1102, 0.8831, 0.1098, 0.9916, 0.01433, 0.977, 0.0, 0.8809, 0.4258, 0.7007, 0.4124, 0.7922, 0.3248, 0.7937, 0.3213, 0.7007, 0.4124, 0.7922, 0.4403, 0.8871, 0.3371, 0.8867, 0.3248, 0.7937, 0.3248, 0.7937, 0.3371, 0.8867, 0.2228, 0.8788, 0.2402, 0.7923, 0.3371, 0.8867, 0.3517, 1.0, 0.2481, 0.9841, 0.2228, 0.8788, 0.4403, 0.8871, 0.4461, 0.9935, 0.3517, 1.0, 0.3371, 0.8867, 0.1703, 0.7884, 0.1106, 0.7867, 0.1109, 0.7059, 0.2185, 0.7046, 0.00336, 0.7037, 0.02073, 0.6071, 0.1113, 0.6056, 0.1109, 0.7059, 0.2067, 0.4214, 0.2205, 0.5077, 0.1118, 0.4922, 0.1121, 0.4013, 0.2205, 0.5077, 0.2019, 0.6078, 0.1113, 0.6056, 0.1118, 0.4922, 0.2402, 0.609, 0.3248, 0.6077, 0.3213, 0.7007, 0.2205, 0.7007, 0.2205, 0.7007, 0.3213, 0.7007, 0.3248, 0.7937, 0.2402, 0.7923, 0.1703, 0.7884, 0.2205, 0.8817, 0.1102, 0.8831, 0.1106, 0.7867, 0.1102, 0.8831, 0.2205, 0.8817, 0.2054, 0.9777, 0.1098, 0.9916, 0.2185, 0.7046, 0.1109, 0.7059, 0.1113, 0.6056, 0.2019, 0.6078])
me_cube_006.materials.append(mat_dsd)
me_cube_006.use_remesh_fix_poles = True
me_cube_006.use_remesh_preserve_attributes = False
me_cube_006.update()
me_cube_006.normals_split_custom_set([tuple(v) for v in zip(*[iter([0.3354, -0.3603, -0.8705, 0.3354, -0.3603, -0.8705, 0.3354, -0.3603, -0.8705, 0.3354, -0.3603, -0.8705, 0.9117, -0.3865, -0.139, 0.9117, -0.3865, -0.139, 0.9117, -0.3865, -0.139, 0.9117, -0.3865, -0.139, 0.9439, 0.2553, -0.2092, 0.9439, 0.2553, -0.2092, 0.9439, 0.2553, -0.2092, 0.9439, 0.2553, -0.2092, 0.9381, 0.3258, 0.1175, 0.9381, 0.3258, 0.1175, 0.9392, 0.323, 0.1164, 0.9371, 0.3421, 0.0697, 0.8762, -0.4202, 0.2358, 0.8762, -0.4202, 0.2358, 0.856, -0.4678, 0.2201, 0.8762, -0.4202, 0.2358, 0.3558, -0.01933, 0.9344, 0.3096, -0.03251, 0.9503, 0.3558, -0.02129, 0.9343, 0.3558, -0.01933, 0.9344, 0.2997, 0.8849, -0.3566, 0.2997, 0.8849, -0.3566, 0.2997, 0.8849, -0.3566, 0.2997, 0.8849, -0.3566, 0.2899, 0.9016, 0.321, 0.2899, 0.9016, 0.321, 0.3124, 0.9134, 0.2611, 0.2882, 0.9029, 0.3188, 0.09885, -0.9123, 0.3974, 0.09885, -0.9123, 0.3974, 0.09885, -0.9123, 0.3974, 0.09885, -0.9123, 0.3974, 0.02998, -0.9996, -0.0005555, 0.02998, -0.9996, -0.0005555, 0.02998, -0.9996, -0.0005555, 0.02998, -0.9996, -0.0005555, -0.3312, -0.3573, -0.8733, -0.3312, -0.3573, -0.8733, -0.3312, -0.3573, -0.8733, -0.3312, -0.3573, -0.8733, -0.9146, -0.3818, -0.1334, -0.9146, -0.3818, -0.1334, -0.9146, -0.3818, -0.1334, -0.9146, -0.3818, -0.1334, -0.9439, 0.2553, -0.2092, -0.9439, 0.2553, -0.2092, -0.9439, 0.2553, -0.2092, -0.9439, 0.2553, -0.2092, -0.9381, 0.3258, 0.1175, -0.942, 0.3288, 0.06696, -0.939, 0.3228, 0.1185, -0.9381, 0.3258, 0.1175, -0.8878, -0.4099, 0.2092, -0.8878, -0.4099, 0.2092, -0.8633, -0.4573, 0.2134, -0.8878, -0.4099, 0.2092, -0.3559, -0.01944, 0.9343, -0.3559, -0.01944, 0.9343, -0.3577, -0.01948, 0.9336, -0.308, -0.02227, 0.9511, 0.3616, 0.3843, 0.8494, 0.3897, 0.3408, 0.8556, 0.4434, 0.3044, 0.8431, 0.394, 0.3417, 0.8533, -0.2997, 0.8849, -0.3566, -0.2997, 0.8849, -0.3566, -0.2997, 0.8849, -0.3566, -0.2997, 0.8849, -0.3566, -0.2899, 0.9016, 0.321, -0.2896, 0.9027, 0.3181, -0.3392, 0.8985, 0.2788, -0.2899, 0.9016, 0.321, 0.3525, 0.1798, -0.9184, 0.3525, 0.1798, -0.9184, 0.3525, 0.1798, -0.9184, 0.3525, 0.1798, -0.9184, -0.3525, 0.1798, -0.9184, -0.3525, 0.1798, -0.9184, -0.3525, 0.1798, -0.9184, -0.3525, 0.1798, -0.9184, -0.1009, -0.9117, 0.3983, -0.1009, -0.9117, 0.3983, -0.1009, -0.9117, 0.3983, -0.1009, -0.9117, 0.3983, 0.0009819, -0.9998, 0.0182, 0.0009819, -0.9998, 0.0182, 0.0009819, -0.9998, 0.0182, 0.0009819, -0.9998, 0.0182, -0.3746, 0.39, 0.8412, -0.3922, 0.3435, 0.8533, -0.4165, 0.283, 0.864, -0.3893, 0.3424, 0.8551])] * 3)])

# ---- objects
ob_cube_001 = bpy.data.objects.new('Cube.001', me_cube_001)
ob_cube_004 = bpy.data.objects.new('Cube.004', me_cube_004)
ob_cube_005 = bpy.data.objects.new('Cube.005', me_cube_005)
ob_cube_006 = bpy.data.objects.new('Cube.006', me_cube_006)

# ---- transforms, parenting, visibility, modifiers, constraints
ob_cube_001.location = (1.566e-05, 0.01536, 0.1693)
ob_cube_001.rotation_euler = (1.571, -0.0, 0.0)
ob_cube_001.scale = (0.7045, 0.7045, 0.7045)
ob_cube_004.location = (1.577e-05, -0.2065, 0.7345)
ob_cube_004.rotation_euler = (1.571, -0.0, 0.0)
ob_cube_004.scale = (0.7045, 0.7045, 0.7045)
ob_cube_005.location = (-0.002424, 0.1591, 8.915)
ob_cube_005.rotation_euler = (1.571, -0.0, 0.0)
ob_cube_005.scale = (0.7045, 0.7045, 0.7045)
ob_cube_006.location = (-0.002366, 0.2433, 16.89)
ob_cube_006.rotation_euler = (1.688, -0.0, 0.0)
ob_cube_006.scale = (0.7045, 0.8095, 0.6018)

# ---- collection membership
col_collection.objects.link(ob_cube_001)
col_collection.objects.link(ob_cube_004)
col_collection.objects.link(ob_cube_005)
col_collection.objects.link(ob_cube_006)

# ---- scene / render settings (as saved in the file)
scene.frame_start = 1; scene.frame_end = 250; scene.frame_set(0)
scene.render.engine = 'BLENDER_EEVEE_NEXT'
scene.cycles.use_denoising = False
scene.cycles.sampling_pattern = 'TABULATED_SOBOL'
scene.cycles.use_light_tree = False
scene.eevee.taa_samples = 128
scene.view_settings.view_transform = 'Filmic'
bpy.context.view_layer.update()

# ---- added for rendering (the .blend has no active camera and no usable light): camera, sun
cam_auto = bpy.data.cameras.new('AutoCamera')
cam_auto.lens = 50.0
cam_auto.sensor_width = 36.0
cam_auto.clip_end = 1000.0
ob_auto_camera = bpy.data.objects.new('AutoCamera', cam_auto)
scene.collection.objects.link(ob_auto_camera)
ob_auto_camera.location = (20.2285, -24.137, 25.8559)
ob_auto_camera.rotation_euler = (1.09748, -7.21219e-08, 0.694738)
scene.camera = ob_auto_camera
light_auto_sun = bpy.data.lights.new('AutoSun', 'SUN')
light_auto_sun.energy = 3.0
light_auto_sun.angle = 0.0523599
ob_auto_sun = bpy.data.objects.new('AutoSun', light_auto_sun)
scene.collection.objects.link(ob_auto_sun)
ob_auto_sun.rotation_euler = (0.872665, 0.174533, 0.523599)
bpy.context.view_layer.update()
